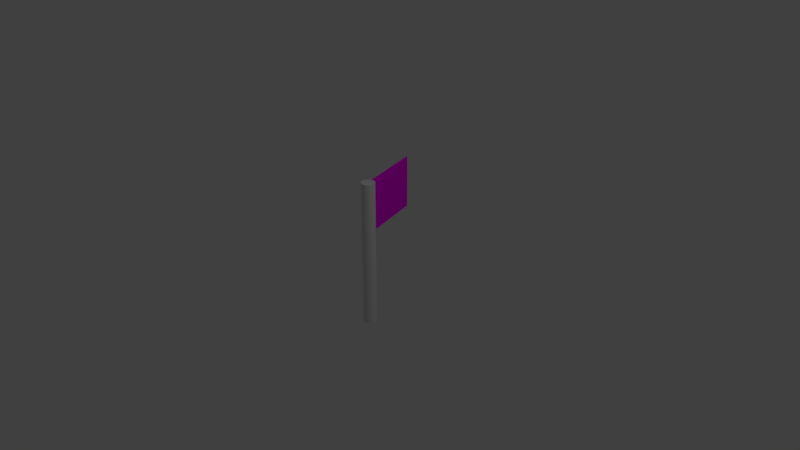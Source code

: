# Source: flag.blend  (saved by Blender 2.78.0; exported with 4.5.12 LTS)
import bpy
from mathutils import Matrix  # noqa: F401  (used for matrix-valued properties, if any)

bpy.ops.wm.read_factory_settings(use_empty=True)
scene = bpy.context.scene
scene.name = 'Scene'

# ---- collections
col_collection_1 = bpy.data.collections.new('Collection 1'); scene.collection.children.link(col_collection_1)

# ---- images (referenced by path relative to the original .blend; pixels are not part of the script)
import os
ASSET_DIR = os.environ.get("B2B_ASSET_DIR", "")  # directory of the original .blend (textures are referenced by path, not embedded)
HERE = os.path.dirname(os.path.abspath(__file__))  # packed textures are extracted next to this script under _unpacked/

def load_image(name, relpath, width, height, colorspace="sRGB"):
    """Load a texture the original file referenced (path relative to the .blend, or extracted next to this script)."""
    p = next((c for c in (os.path.join(HERE, relpath), os.path.join(ASSET_DIR, relpath)) if relpath and os.path.exists(c)), "")
    if p:
        img = bpy.data.images.load(p, check_existing=True)
        img.name = name
    else:  # same state as the original file: an image datablock whose file is absent (Cycles renders it pink)
        img = bpy.data.images.new(name, width, height)
        img.source = "FILE"
        img.filepath = "//" + (relpath or name)
    img.colorspace_settings.name = colorspace
    return img
img_checkeredflag_jpeg = load_image('checkeredFlag.jpeg', 'checkeredFlag.jpeg', 1024, 1024, 'sRGB')

# ---- materials (node trees are filled in below, after node groups)
mat_flagmat = bpy.data.materials.new('flagMat')
mat_flagmat.alpha_threshold = 0.0
mat_flagmat.roughness = 0.5
mat_polemat = bpy.data.materials.new('poleMat')
mat_polemat.alpha_threshold = 0.0
mat_polemat.roughness = 0.5

# ---- material node trees
mat_flagmat.use_nodes = True; mat_flagmat.node_tree.nodes.clear()
_N = mat_flagmat.node_tree.nodes; _L = mat_flagmat.node_tree.links
n0 = _N.new('ShaderNodeOutputMaterial'); n0.name = 'Material Output'; n0.location = (300, 300)
n1 = _N.new('ShaderNodeBsdfDiffuse'); n1.name = 'Diffuse BSDF'; n1.location = (10, 300)
n2 = _N.new('ShaderNodeTexImage'); n2.name = 'Image Texture'; n2.location = (-180, 300)
n2.width = 140
n2.image = img_checkeredflag_jpeg
_L.new(n1.outputs[0], n0.inputs[0])
_L.new(n2.outputs[0], n1.inputs[0])
n0.is_active_output = True
mat_polemat.use_nodes = True; mat_polemat.node_tree.nodes.clear()
_N = mat_polemat.node_tree.nodes; _L = mat_polemat.node_tree.links
n0 = _N.new('ShaderNodeOutputMaterial'); n0.name = 'Material Output'; n0.location = (300, 300)
n1 = _N.new('ShaderNodeBsdfDiffuse'); n1.name = 'Diffuse BSDF'; n1.location = (10, 300)
_L.new(n1.outputs[0], n0.inputs[0])
n0.is_active_output = True

# ---- world
world_world = bpy.data.worlds.new('World'); scene.world = world_world
world_world.color = (0.05088, 0.05088, 0.05088)
world_world.use_sun_shadow = False
world_world.sun_shadow_jitter_overblur = 0.0
world_world.cycles.sampling_method = 'MANUAL'

# ---- cameras
cam_camera = bpy.data.cameras.new('Camera')
cam_camera.clip_end = 100.0
cam_camera.lens = 35.0
cam_camera.sensor_width = 32.0
cam_camera.sensor_height = 18.0
cam_camera.ortho_scale = 7.314
cam_camera.dof.focus_distance = 0.0

# ---- lights
light_lamp = bpy.data.lights.new('Lamp', 'POINT')
light_lamp.transmission_factor = 0.0
light_lamp.cutoff_distance = 30.0
light_lamp.energy = 100.0
light_lamp.shadow_buffer_clip_start = 1.001
light_lamp.shadow_soft_size = 0.1
light_lamp.shadow_maximum_resolution = 0.006
light_lamp.use_absolute_resolution = True

# ---- meshes
me_cylinder = bpy.data.meshes.new('Cylinder')
me_cylinder.from_pydata([(0.0, 1.0, -1.0), (0.0, 1.0, 1.0), (0.1951, 0.9808, -1.0), (0.1951, 0.9808, 1.0), (0.3827, 0.9239, -1.0), (0.3827, 0.9239, 1.0), (0.5556, 0.8315, -1.0), (0.5556, 0.8315, 1.0), (0.7071, 0.7071, -1.0), (0.7071, 0.7071, 1.0), (0.8315, 0.5556, -1.0), (0.8315, 0.5556, 1.0), (0.9239, 0.3827, -1.0), (0.9239, 0.3827, 1.0), (0.9808, 0.1951, -1.0), (0.9808, 0.1951, 1.0), (1.0, 7.55e-08, -1.0), (1.0, 7.55e-08, 1.0), (0.9808, -0.1951, -1.0), (0.9808, -0.1951, 1.0), (0.9239, -0.3827, -1.0), (0.9239, -0.3827, 1.0), (0.8315, -0.5556, -1.0), (0.8315, -0.5556, 1.0), (0.7071, -0.7071, -1.0), (0.7071, -0.7071, 1.0), (0.5556, -0.8315, -1.0), (0.5556, -0.8315, 1.0), (0.3827, -0.9239, -1.0), (0.3827, -0.9239, 1.0), (0.1951, -0.9808, -1.0), (0.1951, -0.9808, 1.0), (-3.258e-07, -1.0, -1.0), (-3.258e-07, -1.0, 1.0), (-0.1951, -0.9808, -1.0), (-0.1951, -0.9808, 1.0), (-0.3827, -0.9239, -1.0), (-0.3827, -0.9239, 1.0), (-0.5556, -0.8315, -1.0), (-0.5556, -0.8315, 1.0), (-0.7071, -0.7071, -1.0), (-0.7071, -0.7071, 1.0), (-0.8315, -0.5556, -1.0), (-0.8315, -0.5556, 1.0), (-0.9239, -0.3827, -1.0), (-0.9239, -0.3827, 1.0), (-0.9808, -0.1951, -1.0), (-0.9808, -0.1951, 1.0), (-1.0, 9.656e-07, -1.0), (-1.0, 9.656e-07, 1.0), (-0.9808, 0.1951, -1.0), (-0.9808, 0.1951, 1.0), (-0.9239, 0.3827, -1.0), (-0.9239, 0.3827, 1.0), (-0.8315, 0.5556, -1.0), (-0.8315, 0.5556, 1.0), (-0.7071, 0.7071, -1.0), (-0.7071, 0.7071, 1.0), (-0.5556, 0.8315, -1.0), (-0.5556, 0.8315, 1.0), (-0.3827, 0.9239, -1.0), (-0.3827, 0.9239, 1.0), (-0.1951, 0.9808, -1.0), (-0.1951, 0.9808, 1.0), (0.0, 1.0, 0.2875), (0.1951, 0.9808, 0.2875), (0.3827, 0.9239, 0.2875), (0.5556, 0.8315, 0.2875), (0.7071, 0.7071, 0.2875), (0.8315, 0.5556, 0.2875), (0.9239, 0.3827, 0.2875), (0.9808, 0.1951, 0.2875), (1.0, 7.55e-08, 0.2875), (0.9808, -0.1951, 0.2875), (0.9239, -0.3827, 0.2875), (0.8315, -0.5556, 0.2875), (0.7071, -0.7071, 0.2875), (0.5556, -0.8315, 0.2875), (0.3827, -0.9239, 0.2875), (0.1951, -0.9808, 0.2875), (-3.258e-07, -1.0, 0.2875), (-0.1951, -0.9808, 0.2875), (-0.3827, -0.9239, 0.2875), (-0.5556, -0.8315, 0.2875), (-0.7071, -0.7071, 0.2875), (-0.8315, -0.5556, 0.2875), (-0.9239, -0.3827, 0.2875), (-0.9808, -0.1951, 0.2875), (-1.0, 9.656e-07, 0.2875), (-0.9808, 0.1951, 0.2875), (-0.9239, 0.3827, 0.2875), (-0.8315, 0.5556, 0.2875), (-0.7071, 0.7071, 0.2875), (-0.5556, 0.8315, 0.2875), (-0.3827, 0.9239, 0.2875), (-0.1951, 0.9808, 0.2875), (-0.9936, -10.79, 1.0), (-0.7985, -10.81, 1.0), (-0.7985, -10.81, 0.2875), (-0.9936, -10.79, 0.2875), (-0.1301, -0.9872, 1.0), (-0.06503, -0.9936, 1.0), (-3.258e-07, -1.0, 0.7625), (-3.258e-07, -1.0, 0.525), (-0.1951, -0.9808, 0.7625), (-0.1951, -0.9808, 0.525), (-0.06503, -0.9936, 0.2875), (-0.1301, -0.9872, 0.2875), (-0.9286, -10.8, 1.0), (-0.8636, -10.81, 1.0), (-0.7985, -10.81, 0.7625), (-0.7985, -10.81, 0.525), (-0.9936, -10.79, 0.7625), (-0.9936, -10.79, 0.525), (-0.8636, -10.81, 0.2875), (-0.9286, -10.8, 0.2875), (-0.2662, -4.271, 1.0), (-0.5324, -7.542, 1.0), (-0.5324, -7.542, 0.2875), (-0.2662, -4.271, 0.2875), (-0.7275, -7.523, 0.2875), (-0.4613, -4.252, 0.2875), (-0.7275, -7.523, 1.0), (-0.4613, -4.252, 1.0), (-0.3312, -4.265, 1.0), (-0.5974, -7.536, 1.0), (-0.3962, -4.258, 1.0), (-0.6624, -7.529, 1.0), (-0.4613, -4.252, 0.7625), (-0.7275, -7.523, 0.7625), (-0.4613, -4.252, 0.525), (-0.7275, -7.523, 0.525), (-0.3962, -4.258, 0.2875), (-0.6624, -7.529, 0.2875), (-0.3312, -4.265, 0.2875), (-0.5974, -7.536, 0.2875), (-0.8636, -10.81, 0.525), (-0.9286, -10.8, 0.525), (-0.8636, -10.81, 0.7625), (-0.9286, -10.8, 0.7625), (-0.2662, -4.271, 0.525), (-0.5324, -7.542, 0.525), (-0.2662, -4.271, 0.7625), (-0.5324, -7.542, 0.7625)], [], [(64, 1, 3, 65), (65, 3, 5, 66), (66, 5, 7, 67), (67, 7, 9, 68), (68, 9, 11, 69), (69, 11, 13, 70), (70, 13, 15, 71), (71, 15, 17, 72), (72, 17, 19, 73), (73, 19, 21, 74), (74, 21, 23, 75), (75, 23, 25, 76), (76, 25, 27, 77), (77, 27, 29, 78), (78, 29, 31, 79), (79, 31, 33, 102, 103, 80), (143, 117, 97, 110), (81, 105, 104, 35, 37, 82), (82, 37, 39, 83), (83, 39, 41, 84), (84, 41, 43, 85), (85, 43, 45, 86), (86, 45, 47, 87), (87, 47, 49, 88), (88, 49, 51, 89), (89, 51, 53, 90), (90, 53, 55, 91), (91, 55, 57, 92), (92, 57, 59, 93), (93, 59, 61, 94), (3, 1, 63, 61, 59, 57, 55, 53, 51, 49, 47, 45, 43, 41, 39, 37, 35, 100, 101, 33, 31, 29, 27, 25, 23, 21, 19, 17, 15, 13, 11, 9, 7, 5), (94, 61, 63, 95), (95, 63, 1, 64), (0, 2, 4, 6, 8, 10, 12, 14, 16, 18, 20, 22, 24, 26, 28, 30, 32, 34, 36, 38, 40, 42, 44, 46, 48, 50, 52, 54, 56, 58, 60, 62), (62, 95, 64, 0), (60, 94, 95, 62), (58, 93, 94, 60), (56, 92, 93, 58), (54, 91, 92, 56), (52, 90, 91, 54), (50, 89, 90, 52), (48, 88, 89, 50), (46, 87, 88, 48), (44, 86, 87, 46), (42, 85, 86, 44), (40, 84, 85, 42), (38, 83, 84, 40), (36, 82, 83, 38), (34, 81, 82, 36), (32, 80, 106, 107, 81, 34), (30, 79, 80, 32), (28, 78, 79, 30), (26, 77, 78, 28), (24, 76, 77, 26), (22, 75, 76, 24), (20, 74, 75, 22), (18, 73, 74, 20), (16, 72, 73, 18), (14, 71, 72, 16), (12, 70, 71, 14), (10, 69, 70, 12), (8, 68, 69, 10), (6, 67, 68, 8), (4, 66, 67, 6), (2, 65, 66, 4), (0, 64, 65, 2), (139, 108, 96, 112), (135, 118, 98, 114), (131, 120, 99, 113), (127, 122, 96, 108), (117, 125, 109, 97), (125, 127, 108, 109), (33, 101, 124, 116), (116, 124, 125, 117), (101, 100, 126, 124), (124, 126, 127, 125), (100, 35, 123, 126), (126, 123, 122, 127), (122, 129, 112, 96), (129, 131, 113, 112), (35, 104, 128, 123), (123, 128, 129, 122), (104, 105, 130, 128), (128, 130, 131, 129), (105, 81, 121, 130), (130, 121, 120, 131), (120, 133, 115, 99), (133, 135, 114, 115), (81, 107, 132, 121), (121, 132, 133, 120), (107, 106, 134, 132), (132, 134, 135, 133), (106, 80, 119, 134), (134, 119, 118, 135), (115, 137, 113, 99), (137, 139, 112, 113), (98, 111, 136, 114), (114, 136, 137, 115), (111, 110, 138, 136), (136, 138, 139, 137), (110, 97, 109, 138), (138, 109, 108, 139), (118, 141, 111, 98), (141, 143, 110, 111), (80, 103, 140, 119), (119, 140, 141, 118), (103, 102, 142, 140), (140, 142, 143, 141), (102, 33, 116, 142), (142, 116, 117, 143)])
me_cylinder.polygons.foreach_set('material_index', [1, 1, 1, 1, 1, 1, 1, 1, 1, 1, 1, 1, 1, 1, 0, 0, 0, 0, 1, 1, 1, 1, 1, 1, 1, 1, 1, 1, 1, 1, 1, 1, 1, 1, 1, 1, 1, 1, 1, 1, 1, 1, 1, 1, 1, 1, 1, 1, 1, 1, 1, 1, 1, 1, 1, 1, 1, 1, 1, 1, 1, 1, 1, 1, 1, 1, 0, 0, 0, 0, 0, 0, 0, 0, 0, 0, 0, 0, 0, 0, 0, 0, 0, 0, 0, 0, 0, 0, 0, 0, 0, 0, 0, 0, 0, 0, 0, 0, 0, 0, 0, 0, 0, 0, 0, 0, 0, 0, 0, 0])
_uv = me_cylinder.uv_layers.new(name='UVMap')
_uv.uv.foreach_set('vector', [0.855, 0.1953, 0.855, 0.1438, 0.8855, 0.1438, 0.8855, 0.1953, 0.8855, 0.1953, 0.8855, 0.1438, 0.9153, 0.1438, 0.9153, 0.1953, 0.9153, 0.1953, 0.9153, 0.1438, 0.9435, 0.1438, 0.9435, 0.1953, 0.9435, 0.1953, 0.9435, 0.1438, 0.9688, 0.1438, 0.9688, 0.1953, 0.9696, 0.3814, 0.9696, 0.4329, 0.9467, 0.4329, 0.9467, 0.3814, 0.9467, 0.3814, 0.9467, 0.4329, 0.9204, 0.4329, 0.9204, 0.3814, 0.9204, 0.3814, 0.9204, 0.4329, 0.8916, 0.4329, 0.8916, 0.3814, 0.8916, 0.3814, 0.8916, 0.4329, 0.8614, 0.4329, 0.8614, 0.3814, 0.8614, 0.3814, 0.8614, 0.4329, 0.831, 0.4329, 0.831, 0.3814, 0.831, 0.3814, 0.831, 0.4329, 0.8016, 0.4329, 0.8016, 0.3814, 0.8016, 0.3814, 0.8016, 0.4329, 0.7742, 0.4329, 0.7742, 0.3814, 0.7742, 0.3814, 0.7742, 0.4329, 0.75, 0.4329, 0.75, 0.3814, 0.5305, 0.1953, 0.5305, 0.1438, 0.5542, 0.1438, 0.5542, 0.1953, 0.5542, 0.1953, 0.5542, 0.1438, 0.5812, 0.1438, 0.5812, 0.1953, 0.5812, 0.1953, 0.5812, 0.1438, 0.6104, 0.1438, 0.6104, 0.1953, 0.6104, 0.1953, 0.6104, 0.1438, 0.6407, 0.1438, 0.6407, 0.161, 0.6407, 0.1781, 0.6407, 0.1953, 0.3333, 0.6554, 0.3333, 0.983, 3.116e-05, 0.983, 3.116e-05, 0.6554, 0.671, 0.1953, 0.671, 0.1781, 0.671, 0.161, 0.671, 0.1438, 0.7001, 0.1438, 0.7001, 0.1953, 0.7001, 0.1953, 0.7001, 0.1438, 0.7268, 0.1438, 0.7268, 0.1953, 0.7268, 0.1953, 0.7268, 0.1438, 0.7502, 0.1438, 0.7502, 0.1953, 0.75, 0.3814, 0.75, 0.4329, 0.7272, 0.4329, 0.7272, 0.3814, 0.7272, 0.3814, 0.7272, 0.4329, 0.7009, 0.4329, 0.7009, 0.3814, 0.7009, 0.3814, 0.7009, 0.4329, 0.6721, 0.4329, 0.6721, 0.3814, 0.6721, 0.3814, 0.6721, 0.4329, 0.6419, 0.4329, 0.6419, 0.3814, 0.6419, 0.3814, 0.6419, 0.4329, 0.6115, 0.4329, 0.6115, 0.3814, 0.6115, 0.3814, 0.6115, 0.4329, 0.5821, 0.4329, 0.5821, 0.3814, 0.5821, 0.3814, 0.5821, 0.4329, 0.5547, 0.4329, 0.5547, 0.3814, 0.5547, 0.3814, 0.5547, 0.4329, 0.5305, 0.4329, 0.5305, 0.3814, 0.7502, 0.1953, 0.7502, 0.1438, 0.7717, 0.1438, 0.7717, 0.1953, 0.7717, 0.1953, 0.7717, 0.1438, 0.797, 0.1438, 0.797, 0.1953, 0.1394, 1.292e-08, 0.1698, 0.0, 0.1997, 0.002763, 0.2278, 0.008184, 0.2531, 0.01605, 0.2746, 0.02607, 0.2916, 0.03785, 0.3032, 0.05094, 0.3092, 0.06483, 0.3092, 0.07899, 0.3032, 0.09289, 0.2916, 0.106, 0.2746, 0.1178, 0.2531, 0.1278, 0.2278, 0.1356, 0.1997, 0.1411, 0.1698, 0.1438, 0.1597, 0.1438, 0.1495, 0.1438, 0.1394, 0.1438, 0.1095, 0.1411, 0.08136, 0.1356, 0.05604, 0.1278, 0.03451, 0.1178, 0.01759, 0.106, 0.00594, 0.09289, 1.852e-08, 0.07899, 0.0, 0.06483, 0.00594, 0.05094, 0.01759, 0.03785, 0.03451, 0.02607, 0.05604, 0.01605, 0.08136, 0.008184, 0.1095, 0.002764, 0.797, 0.1953, 0.797, 0.1438, 0.8251, 0.1438, 0.8251, 0.1953, 0.8251, 0.1953, 0.8251, 0.1438, 0.855, 0.1438, 0.855, 0.1953, 0.5481, 0.03785, 0.565, 0.02607, 0.5865, 0.01605, 0.6119, 0.008184, 0.64, 0.002763, 0.6699, 0.0, 0.7003, 0.0, 0.7302, 0.002763, 0.7583, 0.008184, 0.7836, 0.01605, 0.8052, 0.02607, 0.8221, 0.03785, 0.8337, 0.05094, 0.8397, 0.06483, 0.8397, 0.07899, 0.8337, 0.09289, 0.8221, 0.106, 0.8052, 0.1178, 0.7836, 0.1278, 0.7583, 0.1356, 0.7302, 0.1411, 0.7003, 0.1438, 0.6699, 0.1438, 0.64, 0.1411, 0.6119, 0.1356, 0.5865, 0.1278, 0.565, 0.1178, 0.5481, 0.106, 0.5364, 0.09289, 0.5305, 0.07899, 0.5305, 0.06483, 0.5364, 0.05094, 0.8251, 0.2883, 0.8251, 0.1953, 0.855, 0.1953, 0.855, 0.2883, 0.797, 0.2883, 0.797, 0.1953, 0.8251, 0.1953, 0.8251, 0.2883, 0.7717, 0.2883, 0.7717, 0.1953, 0.797, 0.1953, 0.797, 0.2883, 0.7502, 0.2883, 0.7502, 0.1953, 0.7717, 0.1953, 0.7717, 0.2883, 0.5547, 0.2883, 0.5547, 0.3814, 0.5305, 0.3814, 0.5305, 0.2883, 0.5821, 0.2883, 0.5821, 0.3814, 0.5547, 0.3814, 0.5547, 0.2883, 0.6115, 0.2883, 0.6115, 0.3814, 0.5821, 0.3814, 0.5821, 0.2883, 0.6419, 0.2883, 0.6419, 0.3814, 0.6115, 0.3814, 0.6115, 0.2883, 0.6721, 0.2883, 0.6721, 0.3814, 0.6419, 0.3814, 0.6419, 0.2883, 0.7009, 0.2883, 0.7009, 0.3814, 0.6721, 0.3814, 0.6721, 0.2883, 0.7272, 0.2883, 0.7272, 0.3814, 0.7009, 0.3814, 0.7009, 0.2883, 0.75, 0.2883, 0.75, 0.3814, 0.7272, 0.3814, 0.7272, 0.2883, 0.7268, 0.2883, 0.7268, 0.1953, 0.7502, 0.1953, 0.7502, 0.2883, 0.7001, 0.2883, 0.7001, 0.1953, 0.7268, 0.1953, 0.7268, 0.2883, 0.671, 0.2883, 0.671, 0.1953, 0.7001, 0.1953, 0.7001, 0.2883, 0.6407, 0.2883, 0.6407, 0.1953, 0.6508, 0.1953, 0.6609, 0.1953, 0.671, 0.1953, 0.671, 0.2883, 0.6104, 0.2883, 0.6104, 0.1953, 0.6407, 0.1953, 0.6407, 0.2883, 0.5812, 0.2883, 0.5812, 0.1953, 0.6104, 0.1953, 0.6104, 0.2883, 0.5542, 0.2883, 0.5542, 0.1953, 0.5812, 0.1953, 0.5812, 0.2883, 0.5305, 0.2883, 0.5305, 0.1953, 0.5542, 0.1953, 0.5542, 0.2883, 0.7742, 0.2883, 0.7742, 0.3814, 0.75, 0.3814, 0.75, 0.2883, 0.8016, 0.2883, 0.8016, 0.3814, 0.7742, 0.3814, 0.7742, 0.2883, 0.831, 0.2883, 0.831, 0.3814, 0.8016, 0.3814, 0.8016, 0.2883, 0.8614, 0.2883, 0.8614, 0.3814, 0.831, 0.3814, 0.831, 0.2883, 0.8916, 0.2883, 0.8916, 0.3814, 0.8614, 0.3814, 0.8614, 0.2883, 0.9204, 0.2883, 0.9204, 0.3814, 0.8916, 0.3814, 0.8916, 0.2883, 0.9467, 0.2883, 0.9467, 0.3814, 0.9204, 0.3814, 0.9204, 0.2883, 0.9696, 0.2883, 0.9696, 0.3814, 0.9467, 0.3814, 0.9467, 0.2883, 0.9435, 0.2883, 0.9435, 0.1953, 0.9688, 0.1953, 0.9688, 0.2883, 0.9153, 0.2883, 0.9153, 0.1953, 0.9435, 0.1953, 0.9435, 0.2883, 0.8855, 0.2883, 0.8855, 0.1953, 0.9153, 0.1953, 0.9153, 0.2883, 0.855, 0.2883, 0.855, 0.1953, 0.8855, 0.1953, 0.8855, 0.2883, 0.8498, 0.03432, 0.8498, 0.05149, 0.8397, 0.05149, 0.8397, 0.03432, 0.9899, 0.7628, 1.0, 0.7629, 1.0, 1.0, 0.9899, 0.9999, 0.3333, 0.6655, 0.3333, 0.9719, 3.116e-05, 0.9719, 3.107e-05, 0.6655, 0.1423, 0.618, 0.1525, 0.618, 0.1438, 0.8551, 0.1337, 0.8551, 0.122, 0.618, 0.1322, 0.618, 0.1235, 0.8551, 0.1134, 0.8551, 0.1322, 0.618, 0.1423, 0.618, 0.1337, 0.8551, 0.1235, 0.8551, 0.1394, 0.1438, 0.1495, 0.1438, 0.1409, 0.3809, 0.1307, 0.3809, 0.1307, 0.3809, 0.1409, 0.3809, 0.1322, 0.618, 0.122, 0.618, 0.1495, 0.1438, 0.1597, 0.1438, 0.151, 0.3809, 0.1409, 0.3809, 0.1409, 0.3809, 0.151, 0.3809, 0.1423, 0.618, 0.1322, 0.618, 0.1597, 0.1438, 0.1698, 0.1438, 0.1612, 0.3809, 0.151, 0.3809, 0.151, 0.3809, 0.1612, 0.3809, 0.1525, 0.618, 0.1423, 0.618, 0.3333, 0.05256, 0.3333, 0.359, 3.107e-05, 0.359, 3.107e-05, 0.05256, 0.3333, 0.359, 0.3333, 0.6655, 3.107e-05, 0.6655, 3.107e-05, 0.359, 1.0, 0.05256, 1.0, 0.359, 0.6667, 0.359, 0.6667, 0.05257, 0.6667, 0.05257, 0.6667, 0.359, 0.3333, 0.359, 0.3333, 0.05256, 1.0, 0.359, 1.0, 0.6655, 0.6667, 0.6655, 0.6667, 0.359, 0.6667, 0.359, 0.6667, 0.6655, 0.3333, 0.6655, 0.3333, 0.359, 1.0, 0.6655, 1.0, 0.972, 0.6667, 0.9719, 0.6667, 0.6655, 0.6667, 0.6655, 0.6667, 0.9719, 0.3333, 0.9719, 0.3333, 0.6655, 0.9696, 0.7626, 0.9797, 0.7627, 0.9797, 0.9998, 0.9696, 0.9998, 0.9797, 0.7627, 0.9899, 0.7628, 0.9899, 0.9999, 0.9797, 0.9998, 0.9696, 0.2883, 0.9797, 0.2884, 0.9797, 0.5256, 0.9696, 0.5255, 0.9696, 0.5255, 0.9797, 0.5256, 0.9797, 0.7627, 0.9696, 0.7626, 0.9797, 0.2884, 0.9899, 0.2885, 0.9899, 0.5256, 0.9797, 0.5256, 0.9797, 0.5256, 0.9899, 0.5256, 0.9899, 0.7628, 0.9797, 0.7627, 0.9899, 0.2885, 1.0, 0.2886, 1.0, 0.5257, 0.9899, 0.5256, 0.9899, 0.5256, 1.0, 0.5257, 1.0, 0.7629, 0.9899, 0.7628, 0.8498, 1.292e-08, 0.8498, 0.01716, 0.8397, 0.01716, 0.8397, 2.369e-08, 0.8498, 0.01716, 0.8498, 0.03432, 0.8397, 0.03432, 0.8397, 0.01716, 0.8699, 2.153e-08, 0.8699, 0.01716, 0.8598, 0.01716, 0.8598, 0.0, 0.8598, 0.0, 0.8598, 0.01716, 0.8498, 0.01716, 0.8498, 1.292e-08, 0.8699, 0.01716, 0.8699, 0.03432, 0.8598, 0.03432, 0.8598, 0.01716, 0.8598, 0.01716, 0.8598, 0.03432, 0.8498, 0.03432, 0.8498, 0.01716, 0.8699, 0.03432, 0.8699, 0.05149, 0.8598, 0.05149, 0.8598, 0.03432, 0.8598, 0.03432, 0.8598, 0.05149, 0.8498, 0.05149, 0.8498, 0.03432, 0.3333, 0.0002685, 0.3333, 0.3278, 3.107e-05, 0.3278, 3.116e-05, 0.000261, 0.3333, 0.3278, 0.3333, 0.6554, 3.116e-05, 0.6554, 3.107e-05, 0.3278, 1.0, 0.0002832, 1.0, 0.3279, 0.6667, 0.3279, 0.6667, 0.0002742, 0.6667, 0.0002742, 0.6667, 0.3279, 0.3333, 0.3278, 0.3333, 0.0002685, 1.0, 0.3279, 1.0, 0.6554, 0.6667, 0.6554, 0.6667, 0.3279, 0.6667, 0.3279, 0.6667, 0.6554, 0.3333, 0.6554, 0.3333, 0.3278, 1.0, 0.6554, 1.0, 0.983, 0.6667, 0.983, 0.6667, 0.6554, 0.6667, 0.6554, 0.6667, 0.983, 0.3333, 0.983, 0.3333, 0.6554])
me_cylinder.materials.append(mat_flagmat)
me_cylinder.materials.append(mat_polemat)
me_cylinder.use_remesh_preserve_volume = False
me_cylinder.use_remesh_preserve_attributes = False
me_cylinder.use_mirror_vertex_groups = False
me_cylinder.update()

# ---- objects
ob_cylinder = bpy.data.objects.new('Cylinder', me_cylinder)
ob_lamp = bpy.data.objects.new('Lamp', light_lamp)
ob_camera = bpy.data.objects.new('Camera', cam_camera)

# ---- transforms, parenting, visibility, modifiers, constraints
ob_cylinder.location = (0.0, 0.0, 0.0)
ob_cylinder.rotation_euler = (0.0, -0.0, 3.521)
ob_cylinder.scale = (0.09044, 0.09044, 1.0)
ob_cylinder.lineart.crease_threshold = 0.0
ob_lamp.location = (4.076, 1.005, 5.904)
ob_lamp.rotation_euler = (0.6503, 0.05522, 1.866)
ob_lamp.lock_rotations_4d = False
ob_lamp.empty_display_type = 'ARROWS'
ob_lamp.color = (0.0, 0.0, 0.0, 0.0)
ob_lamp.lineart.crease_threshold = 0.0
ob_camera.location = (7.481, -6.508, 5.344)
ob_camera.rotation_euler = (1.109, 0.0, 0.8149)
ob_camera.lock_rotations_4d = False
ob_camera.empty_display_type = 'ARROWS'
ob_camera.color = (0.0, 0.0, 0.0, 0.0)
ob_camera.display_type = 'WIRE'
ob_camera.lineart.crease_threshold = 0.0

# ---- collection membership
col_collection_1.objects.link(ob_cylinder)
col_collection_1.objects.link(ob_lamp)
col_collection_1.objects.link(ob_camera)

# ---- scene / render settings (as saved in the file)
scene.camera = ob_camera
scene.frame_start = 1; scene.frame_end = 48; scene.frame_set(33)
scene.render.engine = 'CYCLES'
scene.render.resolution_percentage = 50
scene.render.dither_intensity = 0.0
scene.cycles.use_denoising = False
scene.cycles.samples = 128
scene.cycles.sampling_pattern = 'TABULATED_SOBOL'
scene.cycles.light_sampling_threshold = 0.0
scene.cycles.use_adaptive_sampling = False
scene.cycles.use_light_tree = False
scene.cycles.blur_glossy = 0.0
scene.cycles.sample_clamp_indirect = 0.0
scene.view_settings.view_transform = 'Standard'
bpy.context.view_layer.update()
